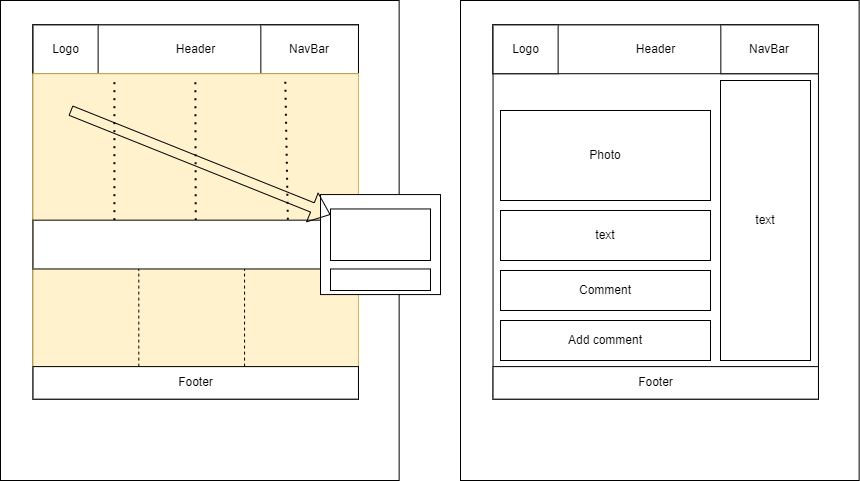

The diagram above was exported from draw.io. Its source (the exported page's mxGraphModel, read from the mxfile embedded in the PNG):
<mxGraphModel dx="1400" dy="765" grid="1" gridSize="10" guides="1" tooltips="1" connect="1" arrows="1" fold="1" page="1" pageScale="1" pageWidth="827" pageHeight="1169" math="0" shadow="0">
  <root>
    <mxCell id="0" />
    <mxCell id="1" parent="0" />
    <mxCell id="_oEoZTdGdJOzRaLKlElK-21" value="" style="group" vertex="1" connectable="0" parent="1">
      <mxGeometry y="10" width="450" height="480" as="geometry" />
    </mxCell>
    <mxCell id="_oEoZTdGdJOzRaLKlElK-5" value="" style="rounded=0;whiteSpace=wrap;html=1;" vertex="1" parent="_oEoZTdGdJOzRaLKlElK-21">
      <mxGeometry width="398.64" height="480.00000000000006" as="geometry" />
    </mxCell>
    <mxCell id="_oEoZTdGdJOzRaLKlElK-1" value="" style="rounded=0;whiteSpace=wrap;html=1;" vertex="1" parent="_oEoZTdGdJOzRaLKlElK-21">
      <mxGeometry x="32.54204081632653" y="24.40677966101695" width="325.4204081632653" height="374.23728813559325" as="geometry" />
    </mxCell>
    <mxCell id="_oEoZTdGdJOzRaLKlElK-2" value="Header" style="rounded=0;whiteSpace=wrap;html=1;" vertex="1" parent="_oEoZTdGdJOzRaLKlElK-21">
      <mxGeometry x="32.54204081632653" y="24.40677966101695" width="325.4204081632653" height="48.8135593220339" as="geometry" />
    </mxCell>
    <mxCell id="_oEoZTdGdJOzRaLKlElK-3" value="Logo" style="rounded=0;whiteSpace=wrap;html=1;" vertex="1" parent="_oEoZTdGdJOzRaLKlElK-21">
      <mxGeometry x="32.54204081632653" y="24.40677966101695" width="65.08408163265305" height="48.8135593220339" as="geometry" />
    </mxCell>
    <mxCell id="_oEoZTdGdJOzRaLKlElK-4" value="NavBar" style="rounded=0;whiteSpace=wrap;html=1;" vertex="1" parent="_oEoZTdGdJOzRaLKlElK-21">
      <mxGeometry x="260.3363265306122" y="24.40677966101695" width="97.62612244897959" height="48.8135593220339" as="geometry" />
    </mxCell>
    <mxCell id="_oEoZTdGdJOzRaLKlElK-6" value="" style="rounded=0;whiteSpace=wrap;html=1;fillColor=#fff2cc;strokeColor=#d6b656;" vertex="1" parent="_oEoZTdGdJOzRaLKlElK-21">
      <mxGeometry x="32.54204081632653" y="73.22033898305085" width="325.4204081632653" height="292.8813559322034" as="geometry" />
    </mxCell>
    <mxCell id="_oEoZTdGdJOzRaLKlElK-10" value="" style="endArrow=none;dashed=1;html=1;dashPattern=1 3;strokeWidth=2;rounded=0;exitX=0.25;exitY=0;exitDx=0;exitDy=0;" edge="1" parent="_oEoZTdGdJOzRaLKlElK-21" source="_oEoZTdGdJOzRaLKlElK-16">
      <mxGeometry width="50" height="50" relative="1" as="geometry">
        <mxPoint x="113.89714285714284" y="362.0338983050848" as="sourcePoint" />
        <mxPoint x="113.89714285714284" y="77.28813559322035" as="targetPoint" />
      </mxGeometry>
    </mxCell>
    <mxCell id="_oEoZTdGdJOzRaLKlElK-11" value="" style="endArrow=none;dashed=1;html=1;dashPattern=1 3;strokeWidth=2;rounded=0;" edge="1" parent="_oEoZTdGdJOzRaLKlElK-21">
      <mxGeometry width="50" height="50" relative="1" as="geometry">
        <mxPoint x="195.25224489795917" y="219.66101694915255" as="sourcePoint" />
        <mxPoint x="194.8454693877551" y="77.28813559322035" as="targetPoint" />
      </mxGeometry>
    </mxCell>
    <mxCell id="_oEoZTdGdJOzRaLKlElK-13" value="" style="endArrow=none;dashed=1;html=1;dashPattern=1 3;strokeWidth=2;rounded=0;exitX=0.783;exitY=-0.007;exitDx=0;exitDy=0;exitPerimeter=0;" edge="1" parent="_oEoZTdGdJOzRaLKlElK-21" source="_oEoZTdGdJOzRaLKlElK-16">
      <mxGeometry width="50" height="50" relative="1" as="geometry">
        <mxPoint x="284.74285714285713" y="362.0338983050848" as="sourcePoint" />
        <mxPoint x="284.74285714285713" y="77.28813559322035" as="targetPoint" />
      </mxGeometry>
    </mxCell>
    <mxCell id="_oEoZTdGdJOzRaLKlElK-14" value="Footer" style="rounded=0;whiteSpace=wrap;html=1;" vertex="1" parent="_oEoZTdGdJOzRaLKlElK-21">
      <mxGeometry x="32.54204081632653" y="366.10169491525426" width="325.4204081632653" height="32.54237288135593" as="geometry" />
    </mxCell>
    <mxCell id="_oEoZTdGdJOzRaLKlElK-16" value="" style="rounded=0;whiteSpace=wrap;html=1;" vertex="1" parent="_oEoZTdGdJOzRaLKlElK-21">
      <mxGeometry x="32.54204081632653" y="219.66101694915255" width="325.4204081632653" height="48.8135593220339" as="geometry" />
    </mxCell>
    <mxCell id="_oEoZTdGdJOzRaLKlElK-17" value="" style="endArrow=none;dashed=1;html=1;rounded=0;" edge="1" parent="_oEoZTdGdJOzRaLKlElK-21">
      <mxGeometry width="50" height="50" relative="1" as="geometry">
        <mxPoint x="138.30367346938775" y="366.10169491525426" as="sourcePoint" />
        <mxPoint x="138.30367346938775" y="268.47457627118644" as="targetPoint" />
      </mxGeometry>
    </mxCell>
    <mxCell id="_oEoZTdGdJOzRaLKlElK-19" value="" style="endArrow=none;dashed=1;html=1;rounded=0;" edge="1" parent="_oEoZTdGdJOzRaLKlElK-21">
      <mxGeometry width="50" height="50" relative="1" as="geometry">
        <mxPoint x="244.06530612244896" y="366.10169491525426" as="sourcePoint" />
        <mxPoint x="244.06530612244896" y="268.47457627118644" as="targetPoint" />
      </mxGeometry>
    </mxCell>
    <mxCell id="_oEoZTdGdJOzRaLKlElK-38" value="" style="rounded=0;whiteSpace=wrap;html=1;" vertex="1" parent="_oEoZTdGdJOzRaLKlElK-21">
      <mxGeometry x="320" y="194.07" width="120" height="100" as="geometry" />
    </mxCell>
    <mxCell id="_oEoZTdGdJOzRaLKlElK-39" value="" style="rounded=0;whiteSpace=wrap;html=1;" vertex="1" parent="_oEoZTdGdJOzRaLKlElK-21">
      <mxGeometry x="330" y="208.47" width="100" height="51.53" as="geometry" />
    </mxCell>
    <mxCell id="_oEoZTdGdJOzRaLKlElK-41" value="" style="rounded=0;whiteSpace=wrap;html=1;" vertex="1" parent="_oEoZTdGdJOzRaLKlElK-21">
      <mxGeometry x="330" y="268.47" width="100" height="21.53" as="geometry" />
    </mxCell>
    <mxCell id="_oEoZTdGdJOzRaLKlElK-42" value="" style="shape=flexArrow;endArrow=classic;html=1;rounded=0;" edge="1" parent="_oEoZTdGdJOzRaLKlElK-21" target="_oEoZTdGdJOzRaLKlElK-39">
      <mxGeometry width="50" height="50" relative="1" as="geometry">
        <mxPoint x="70" y="110" as="sourcePoint" />
        <mxPoint x="-190" y="350" as="targetPoint" />
      </mxGeometry>
    </mxCell>
    <mxCell id="_oEoZTdGdJOzRaLKlElK-23" value="" style="rounded=0;whiteSpace=wrap;html=1;" vertex="1" parent="1">
      <mxGeometry x="460" y="10" width="398.64" height="480.00000000000006" as="geometry" />
    </mxCell>
    <mxCell id="_oEoZTdGdJOzRaLKlElK-24" value="" style="rounded=0;whiteSpace=wrap;html=1;" vertex="1" parent="1">
      <mxGeometry x="492.5420408163265" y="34.406779661016955" width="325.4204081632653" height="374.23728813559325" as="geometry" />
    </mxCell>
    <mxCell id="_oEoZTdGdJOzRaLKlElK-25" value="Header" style="rounded=0;whiteSpace=wrap;html=1;" vertex="1" parent="1">
      <mxGeometry x="492.5420408163265" y="34.406779661016955" width="325.4204081632653" height="48.8135593220339" as="geometry" />
    </mxCell>
    <mxCell id="_oEoZTdGdJOzRaLKlElK-26" value="Logo" style="rounded=0;whiteSpace=wrap;html=1;" vertex="1" parent="1">
      <mxGeometry x="492.5420408163265" y="34.406779661016955" width="65.08408163265305" height="48.8135593220339" as="geometry" />
    </mxCell>
    <mxCell id="_oEoZTdGdJOzRaLKlElK-27" value="NavBar" style="rounded=0;whiteSpace=wrap;html=1;" vertex="1" parent="1">
      <mxGeometry x="720.3363265306123" y="34.406779661016955" width="97.62612244897959" height="48.8135593220339" as="geometry" />
    </mxCell>
    <mxCell id="_oEoZTdGdJOzRaLKlElK-32" value="Footer" style="rounded=0;whiteSpace=wrap;html=1;" vertex="1" parent="1">
      <mxGeometry x="492.5420408163265" y="376.10169491525426" width="325.4204081632653" height="32.54237288135593" as="geometry" />
    </mxCell>
    <mxCell id="_oEoZTdGdJOzRaLKlElK-44" value="text" style="rounded=0;whiteSpace=wrap;html=1;" vertex="1" parent="1">
      <mxGeometry x="720" y="90" width="90" height="280" as="geometry" />
    </mxCell>
    <mxCell id="_oEoZTdGdJOzRaLKlElK-45" value="Photo" style="rounded=0;whiteSpace=wrap;html=1;" vertex="1" parent="1">
      <mxGeometry x="500" y="120" width="210" height="90" as="geometry" />
    </mxCell>
    <mxCell id="_oEoZTdGdJOzRaLKlElK-47" value="Comment" style="rounded=0;whiteSpace=wrap;html=1;" vertex="1" parent="1">
      <mxGeometry x="500" y="280" width="210" height="40" as="geometry" />
    </mxCell>
    <mxCell id="_oEoZTdGdJOzRaLKlElK-48" value="Add comment" style="rounded=0;whiteSpace=wrap;html=1;" vertex="1" parent="1">
      <mxGeometry x="500" y="330" width="210" height="40" as="geometry" />
    </mxCell>
    <mxCell id="_oEoZTdGdJOzRaLKlElK-49" value="text" style="rounded=0;whiteSpace=wrap;html=1;" vertex="1" parent="1">
      <mxGeometry x="500" y="220" width="210" height="50" as="geometry" />
    </mxCell>
  </root>
</mxGraphModel>